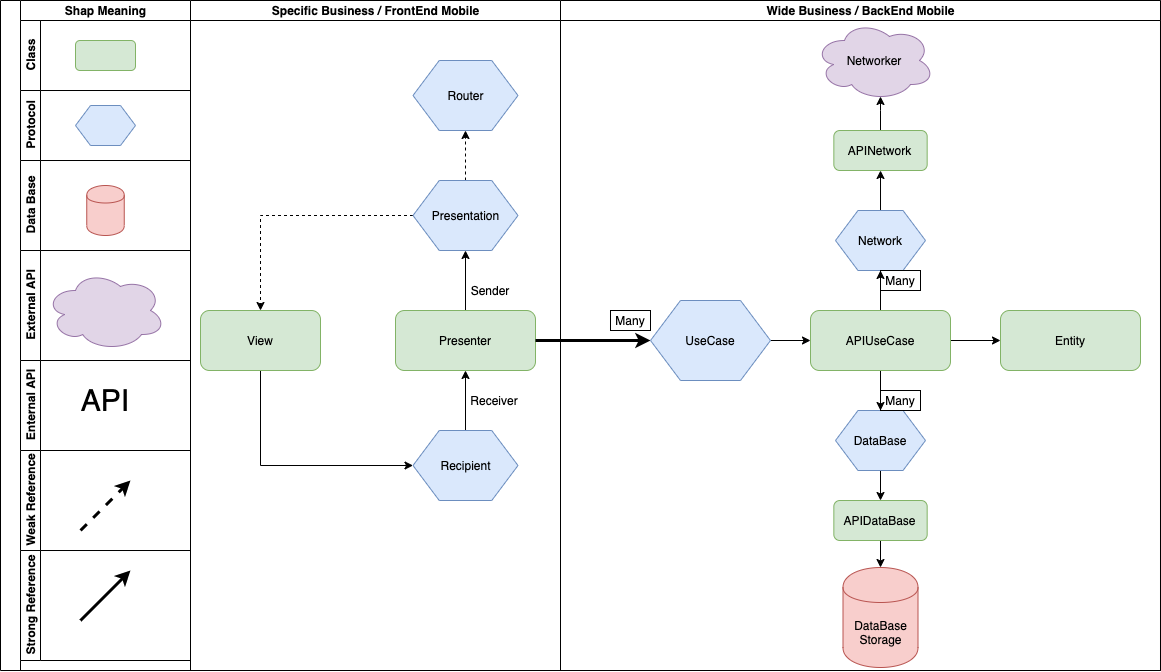

The diagram above was exported from draw.io. Its source (the exported page's mxGraphModel, read from the mxfile embedded in the PNG):
<mxGraphModel dx="1580" dy="1067" grid="1" gridSize="10" guides="1" tooltips="1" connect="1" arrows="1" fold="1" page="1" pageScale="1" pageWidth="2336" pageHeight="1654" math="0" shadow="0">
  <root>
    <mxCell id="0" />
    <mxCell id="1" parent="0" />
    <mxCell id="SdicmU1fGjjkzwCX_K4L-47" value="" style="swimlane;html=1;childLayout=stackLayout;resizeParent=1;resizeParentMax=0;startSize=20;horizontal=0;horizontalStack=1;" vertex="1" parent="1">
      <mxGeometry x="1150" y="160" width="1160" height="670" as="geometry">
        <mxRectangle x="1150" y="150" width="50" height="40" as="alternateBounds" />
      </mxGeometry>
    </mxCell>
    <mxCell id="SdicmU1fGjjkzwCX_K4L-73" value="Shap Meaning" style="swimlane;html=1;childLayout=stackLayout;resizeParent=1;resizeParentMax=0;horizontal=1;startSize=20;horizontalStack=0;" vertex="1" parent="SdicmU1fGjjkzwCX_K4L-47">
      <mxGeometry x="20" width="170" height="670" as="geometry" />
    </mxCell>
    <mxCell id="SdicmU1fGjjkzwCX_K4L-74" value="Class" style="swimlane;html=1;startSize=20;horizontal=0;" vertex="1" parent="SdicmU1fGjjkzwCX_K4L-73">
      <mxGeometry y="20" width="170" height="70" as="geometry" />
    </mxCell>
    <mxCell id="SdicmU1fGjjkzwCX_K4L-78" value="" style="rounded=1;whiteSpace=wrap;html=1;fillColor=#d5e8d4;strokeColor=#82b366;" vertex="1" parent="SdicmU1fGjjkzwCX_K4L-74">
      <mxGeometry x="55" y="20" width="60" height="30" as="geometry" />
    </mxCell>
    <mxCell id="SdicmU1fGjjkzwCX_K4L-75" value="Protocol" style="swimlane;html=1;startSize=20;horizontal=0;" vertex="1" parent="SdicmU1fGjjkzwCX_K4L-73">
      <mxGeometry y="90" width="170" height="70" as="geometry" />
    </mxCell>
    <mxCell id="SdicmU1fGjjkzwCX_K4L-79" value="" style="shape=hexagon;perimeter=hexagonPerimeter2;whiteSpace=wrap;html=1;fillColor=#dae8fc;strokeColor=#6c8ebf;" vertex="1" parent="SdicmU1fGjjkzwCX_K4L-75">
      <mxGeometry x="55" y="15" width="60" height="40" as="geometry" />
    </mxCell>
    <mxCell id="SdicmU1fGjjkzwCX_K4L-76" value="Data Base" style="swimlane;html=1;startSize=20;horizontal=0;" vertex="1" parent="SdicmU1fGjjkzwCX_K4L-73">
      <mxGeometry y="160" width="170" height="90" as="geometry" />
    </mxCell>
    <mxCell id="SdicmU1fGjjkzwCX_K4L-81" value="" style="shape=cylinder;whiteSpace=wrap;html=1;boundedLbl=1;backgroundOutline=1;fillColor=#f8cecc;strokeColor=#b85450;" vertex="1" parent="SdicmU1fGjjkzwCX_K4L-76">
      <mxGeometry x="66.25" y="25" width="37.5" height="50" as="geometry" />
    </mxCell>
    <mxCell id="SdicmU1fGjjkzwCX_K4L-106" value="External API" style="swimlane;html=1;startSize=20;horizontal=0;" vertex="1" parent="SdicmU1fGjjkzwCX_K4L-73">
      <mxGeometry y="250" width="170" height="110" as="geometry" />
    </mxCell>
    <mxCell id="SdicmU1fGjjkzwCX_K4L-109" value="" style="ellipse;shape=cloud;whiteSpace=wrap;html=1;strokeColor=#9673a6;fillColor=#e1d5e7;" vertex="1" parent="SdicmU1fGjjkzwCX_K4L-106">
      <mxGeometry x="25" y="20" width="120" height="80" as="geometry" />
    </mxCell>
    <mxCell id="SdicmU1fGjjkzwCX_K4L-108" value="&lt;span style=&quot;color: rgba(0 , 0 , 0 , 0) ; font-family: monospace ; font-size: 0px&quot;&gt;%3CmxGraphModel%3E%3Croot%3E%3CmxCell%20id%3D%220%22%2F%3E%3CmxCell%20id%3D%221%22%20parent%3D%220%22%2F%3E%3CmxCell%20id%3D%222%22%20value%3D%22%26lt%3Bspan%26gt%3BAPINetwork%26lt%3B%2Fspan%26gt%3B%22%20style%3D%22ellipse%3Bshape%3Dcloud%3BwhiteSpace%3Dwrap%3Bhtml%3D1%3BstrokeColor%3D%239673a6%3BfillColor%3D%23e1d5e7%3B%22%20vertex%3D%221%22%20parent%3D%221%22%3E%3CmxGeometry%20x%3D%221964%22%20y%3D%22230%22%20width%3D%22120%22%20height%3D%2280%22%20as%3D%22geometry%22%2F%3E%3C%2FmxCell%3E%3C%2Froot%3E%3C%2FmxGraphModel%3E&lt;/span&gt;" style="text;html=1;align=center;verticalAlign=middle;resizable=0;points=[];autosize=1;" vertex="1" parent="SdicmU1fGjjkzwCX_K4L-106">
      <mxGeometry x="106" y="71" width="20" height="20" as="geometry" />
    </mxCell>
    <mxCell id="SdicmU1fGjjkzwCX_K4L-112" value="Enternal API" style="swimlane;html=1;startSize=20;horizontal=0;" vertex="1" parent="SdicmU1fGjjkzwCX_K4L-73">
      <mxGeometry y="360" width="170" height="90" as="geometry" />
    </mxCell>
    <mxCell id="SdicmU1fGjjkzwCX_K4L-116" value="&lt;font style=&quot;font-size: 30px&quot;&gt;API&lt;/font&gt;" style="text;html=1;strokeColor=none;fillColor=none;align=center;verticalAlign=middle;whiteSpace=wrap;rounded=0;" vertex="1" parent="SdicmU1fGjjkzwCX_K4L-112">
      <mxGeometry x="65" y="30" width="40" height="20" as="geometry" />
    </mxCell>
    <mxCell id="SdicmU1fGjjkzwCX_K4L-114" value="&lt;span style=&quot;color: rgba(0 , 0 , 0 , 0) ; font-family: monospace ; font-size: 0px&quot;&gt;%3CmxGraphModel%3E%3Croot%3E%3CmxCell%20id%3D%220%22%2F%3E%3CmxCell%20id%3D%221%22%20parent%3D%220%22%2F%3E%3CmxCell%20id%3D%222%22%20value%3D%22%26lt%3Bspan%26gt%3BAPINetwork%26lt%3B%2Fspan%26gt%3B%22%20style%3D%22ellipse%3Bshape%3Dcloud%3BwhiteSpace%3Dwrap%3Bhtml%3D1%3BstrokeColor%3D%239673a6%3BfillColor%3D%23e1d5e7%3B%22%20vertex%3D%221%22%20parent%3D%221%22%3E%3CmxGeometry%20x%3D%221964%22%20y%3D%22230%22%20width%3D%22120%22%20height%3D%2280%22%20as%3D%22geometry%22%2F%3E%3C%2FmxCell%3E%3C%2Froot%3E%3C%2FmxGraphModel%3E&lt;/span&gt;" style="text;html=1;align=center;verticalAlign=middle;resizable=0;points=[];autosize=1;" vertex="1" parent="SdicmU1fGjjkzwCX_K4L-112">
      <mxGeometry x="106" y="71" width="20" height="20" as="geometry" />
    </mxCell>
    <mxCell id="SdicmU1fGjjkzwCX_K4L-92" value="Weak&amp;nbsp;Reference" style="swimlane;html=1;startSize=20;horizontal=0;" vertex="1" parent="SdicmU1fGjjkzwCX_K4L-73">
      <mxGeometry y="450" width="170" height="100" as="geometry" />
    </mxCell>
    <mxCell id="SdicmU1fGjjkzwCX_K4L-100" value="" style="endArrow=classic;html=1;strokeWidth=3;dashed=1;" edge="1" parent="SdicmU1fGjjkzwCX_K4L-92">
      <mxGeometry width="50" height="50" relative="1" as="geometry">
        <mxPoint x="60" y="80" as="sourcePoint" />
        <mxPoint x="110" y="30" as="targetPoint" />
      </mxGeometry>
    </mxCell>
    <mxCell id="SdicmU1fGjjkzwCX_K4L-98" value="Strong Reference" style="swimlane;html=1;startSize=20;horizontal=0;" vertex="1" parent="SdicmU1fGjjkzwCX_K4L-73">
      <mxGeometry y="550" width="170" height="110" as="geometry" />
    </mxCell>
    <mxCell id="SdicmU1fGjjkzwCX_K4L-99" value="" style="endArrow=classic;html=1;strokeWidth=3;" edge="1" parent="SdicmU1fGjjkzwCX_K4L-98">
      <mxGeometry width="50" height="50" relative="1" as="geometry">
        <mxPoint x="60" y="70" as="sourcePoint" />
        <mxPoint x="110" y="20" as="targetPoint" />
      </mxGeometry>
    </mxCell>
    <mxCell id="SdicmU1fGjjkzwCX_K4L-48" value="Specific Business / FrontEnd Mobile" style="swimlane;html=1;startSize=20;" vertex="1" parent="SdicmU1fGjjkzwCX_K4L-47">
      <mxGeometry x="190" width="370" height="670" as="geometry" />
    </mxCell>
    <mxCell id="SdicmU1fGjjkzwCX_K4L-46" style="edgeStyle=orthogonalEdgeStyle;rounded=0;orthogonalLoop=1;jettySize=auto;html=1;entryX=0;entryY=0.5;entryDx=0;entryDy=0;" edge="1" parent="SdicmU1fGjjkzwCX_K4L-48" source="SdicmU1fGjjkzwCX_K4L-2" target="SdicmU1fGjjkzwCX_K4L-5">
      <mxGeometry relative="1" as="geometry">
        <Array as="points">
          <mxPoint x="70" y="465" />
        </Array>
      </mxGeometry>
    </mxCell>
    <mxCell id="SdicmU1fGjjkzwCX_K4L-2" value="View" style="rounded=1;whiteSpace=wrap;html=1;fillColor=#d5e8d4;strokeColor=#82b366;" vertex="1" parent="SdicmU1fGjjkzwCX_K4L-48">
      <mxGeometry x="10" y="310" width="120" height="60" as="geometry" />
    </mxCell>
    <mxCell id="SdicmU1fGjjkzwCX_K4L-15" style="edgeStyle=orthogonalEdgeStyle;rounded=0;orthogonalLoop=1;jettySize=auto;html=1;entryX=0.5;entryY=1;entryDx=0;entryDy=0;" edge="1" parent="SdicmU1fGjjkzwCX_K4L-48" source="SdicmU1fGjjkzwCX_K4L-3" target="SdicmU1fGjjkzwCX_K4L-7">
      <mxGeometry relative="1" as="geometry" />
    </mxCell>
    <mxCell id="SdicmU1fGjjkzwCX_K4L-3" value="Presenter" style="rounded=1;whiteSpace=wrap;html=1;fillColor=#d5e8d4;strokeColor=#82b366;" vertex="1" parent="SdicmU1fGjjkzwCX_K4L-48">
      <mxGeometry x="205" y="310" width="140" height="60" as="geometry" />
    </mxCell>
    <mxCell id="SdicmU1fGjjkzwCX_K4L-22" style="edgeStyle=orthogonalEdgeStyle;rounded=0;orthogonalLoop=1;jettySize=auto;html=1;entryX=0.5;entryY=1;entryDx=0;entryDy=0;" edge="1" parent="SdicmU1fGjjkzwCX_K4L-48" source="SdicmU1fGjjkzwCX_K4L-5" target="SdicmU1fGjjkzwCX_K4L-3">
      <mxGeometry relative="1" as="geometry" />
    </mxCell>
    <mxCell id="SdicmU1fGjjkzwCX_K4L-5" value="&lt;span&gt;Recipient&lt;/span&gt;" style="shape=hexagon;perimeter=hexagonPerimeter2;whiteSpace=wrap;html=1;fillColor=#dae8fc;strokeColor=#6c8ebf;" vertex="1" parent="SdicmU1fGjjkzwCX_K4L-48">
      <mxGeometry x="222.5" y="430" width="105" height="70" as="geometry" />
    </mxCell>
    <mxCell id="SdicmU1fGjjkzwCX_K4L-9" style="edgeStyle=orthogonalEdgeStyle;rounded=0;orthogonalLoop=1;jettySize=auto;html=1;entryX=0.5;entryY=1;entryDx=0;entryDy=0;dashed=1;" edge="1" parent="SdicmU1fGjjkzwCX_K4L-48" source="SdicmU1fGjjkzwCX_K4L-7" target="SdicmU1fGjjkzwCX_K4L-6">
      <mxGeometry relative="1" as="geometry" />
    </mxCell>
    <mxCell id="SdicmU1fGjjkzwCX_K4L-19" style="edgeStyle=orthogonalEdgeStyle;rounded=0;orthogonalLoop=1;jettySize=auto;html=1;entryX=0.5;entryY=0;entryDx=0;entryDy=0;dashed=1;" edge="1" parent="SdicmU1fGjjkzwCX_K4L-48" source="SdicmU1fGjjkzwCX_K4L-7" target="SdicmU1fGjjkzwCX_K4L-2">
      <mxGeometry relative="1" as="geometry" />
    </mxCell>
    <mxCell id="SdicmU1fGjjkzwCX_K4L-8" style="edgeStyle=orthogonalEdgeStyle;rounded=0;orthogonalLoop=1;jettySize=auto;html=1;exitX=0.5;exitY=1;exitDx=0;exitDy=0;" edge="1" parent="SdicmU1fGjjkzwCX_K4L-48" source="SdicmU1fGjjkzwCX_K4L-7" target="SdicmU1fGjjkzwCX_K4L-7">
      <mxGeometry relative="1" as="geometry" />
    </mxCell>
    <mxCell id="SdicmU1fGjjkzwCX_K4L-7" value="&lt;span&gt;Presentation&lt;/span&gt;" style="shape=hexagon;perimeter=hexagonPerimeter2;whiteSpace=wrap;html=1;fillColor=#dae8fc;strokeColor=#6c8ebf;" vertex="1" parent="SdicmU1fGjjkzwCX_K4L-48">
      <mxGeometry x="222.5" y="180" width="105" height="70" as="geometry" />
    </mxCell>
    <mxCell id="SdicmU1fGjjkzwCX_K4L-6" value="Router" style="shape=hexagon;perimeter=hexagonPerimeter2;whiteSpace=wrap;html=1;fillColor=#dae8fc;strokeColor=#6c8ebf;" vertex="1" parent="SdicmU1fGjjkzwCX_K4L-48">
      <mxGeometry x="222.5" y="60" width="105" height="70" as="geometry" />
    </mxCell>
    <mxCell id="SdicmU1fGjjkzwCX_K4L-27" value="Sender" style="text;html=1;strokeColor=none;fillColor=none;align=center;verticalAlign=middle;whiteSpace=wrap;rounded=0;" vertex="1" parent="SdicmU1fGjjkzwCX_K4L-48">
      <mxGeometry x="280" y="280" width="40" height="20" as="geometry" />
    </mxCell>
    <mxCell id="SdicmU1fGjjkzwCX_K4L-26" value="Receiver" style="text;html=1;strokeColor=none;fillColor=none;align=center;verticalAlign=middle;whiteSpace=wrap;rounded=0;" vertex="1" parent="SdicmU1fGjjkzwCX_K4L-48">
      <mxGeometry x="284" y="390" width="40" height="20" as="geometry" />
    </mxCell>
    <mxCell id="SdicmU1fGjjkzwCX_K4L-71" style="edgeStyle=orthogonalEdgeStyle;rounded=0;orthogonalLoop=1;jettySize=auto;html=1;entryX=0;entryY=0.5;entryDx=0;entryDy=0;strokeWidth=3;" edge="1" parent="SdicmU1fGjjkzwCX_K4L-47" source="SdicmU1fGjjkzwCX_K4L-3" target="SdicmU1fGjjkzwCX_K4L-23">
      <mxGeometry relative="1" as="geometry" />
    </mxCell>
    <mxCell id="SdicmU1fGjjkzwCX_K4L-50" value="Wide Business / BackEnd Mobile" style="swimlane;html=1;startSize=20;" vertex="1" parent="SdicmU1fGjjkzwCX_K4L-47">
      <mxGeometry x="560" width="600" height="670" as="geometry">
        <mxRectangle x="140" width="30" height="660" as="alternateBounds" />
      </mxGeometry>
    </mxCell>
    <mxCell id="SdicmU1fGjjkzwCX_K4L-25" style="edgeStyle=orthogonalEdgeStyle;rounded=0;orthogonalLoop=1;jettySize=auto;html=1;entryX=0;entryY=0.5;entryDx=0;entryDy=0;" edge="1" parent="SdicmU1fGjjkzwCX_K4L-50" source="SdicmU1fGjjkzwCX_K4L-23" target="SdicmU1fGjjkzwCX_K4L-24">
      <mxGeometry relative="1" as="geometry" />
    </mxCell>
    <mxCell id="SdicmU1fGjjkzwCX_K4L-29" value="" style="edgeStyle=orthogonalEdgeStyle;rounded=0;orthogonalLoop=1;jettySize=auto;html=1;" edge="1" parent="SdicmU1fGjjkzwCX_K4L-50" source="SdicmU1fGjjkzwCX_K4L-24" target="SdicmU1fGjjkzwCX_K4L-28">
      <mxGeometry relative="1" as="geometry" />
    </mxCell>
    <mxCell id="SdicmU1fGjjkzwCX_K4L-42" value="" style="edgeStyle=orthogonalEdgeStyle;rounded=0;orthogonalLoop=1;jettySize=auto;html=1;" edge="1" parent="SdicmU1fGjjkzwCX_K4L-50" source="SdicmU1fGjjkzwCX_K4L-24" target="SdicmU1fGjjkzwCX_K4L-38">
      <mxGeometry relative="1" as="geometry" />
    </mxCell>
    <mxCell id="SdicmU1fGjjkzwCX_K4L-43" value="" style="edgeStyle=orthogonalEdgeStyle;rounded=0;orthogonalLoop=1;jettySize=auto;html=1;" edge="1" parent="SdicmU1fGjjkzwCX_K4L-50" source="SdicmU1fGjjkzwCX_K4L-24" target="SdicmU1fGjjkzwCX_K4L-39">
      <mxGeometry relative="1" as="geometry" />
    </mxCell>
    <mxCell id="SdicmU1fGjjkzwCX_K4L-72" value="Many" style="text;html=1;strokeColor=#000000;fillColor=none;align=center;verticalAlign=middle;whiteSpace=wrap;rounded=0;" vertex="1" parent="SdicmU1fGjjkzwCX_K4L-50">
      <mxGeometry x="50" y="310" width="40" height="20" as="geometry" />
    </mxCell>
    <mxCell id="SdicmU1fGjjkzwCX_K4L-23" value="UseCase" style="shape=hexagon;perimeter=hexagonPerimeter2;whiteSpace=wrap;html=1;fillColor=#dae8fc;strokeColor=#6c8ebf;" vertex="1" parent="SdicmU1fGjjkzwCX_K4L-50">
      <mxGeometry x="90" y="300" width="120" height="80" as="geometry" />
    </mxCell>
    <mxCell id="SdicmU1fGjjkzwCX_K4L-41" value="DataBase&lt;br&gt;Storage" style="shape=cylinder;whiteSpace=wrap;html=1;boundedLbl=1;backgroundOutline=1;fillColor=#f8cecc;strokeColor=#b85450;" vertex="1" parent="SdicmU1fGjjkzwCX_K4L-50">
      <mxGeometry x="282.5" y="567" width="75" height="100" as="geometry" />
    </mxCell>
    <mxCell id="SdicmU1fGjjkzwCX_K4L-101" value="Networker" style="ellipse;shape=cloud;whiteSpace=wrap;html=1;strokeColor=#9673a6;fillColor=#e1d5e7;" vertex="1" parent="SdicmU1fGjjkzwCX_K4L-50">
      <mxGeometry x="254" y="20" width="120" height="80" as="geometry" />
    </mxCell>
    <mxCell id="SdicmU1fGjjkzwCX_K4L-158" style="edgeStyle=orthogonalEdgeStyle;rounded=0;orthogonalLoop=1;jettySize=auto;html=1;entryX=0.5;entryY=0;entryDx=0;entryDy=0;strokeWidth=1;" edge="1" parent="SdicmU1fGjjkzwCX_K4L-50" source="SdicmU1fGjjkzwCX_K4L-38" target="SdicmU1fGjjkzwCX_K4L-152">
      <mxGeometry relative="1" as="geometry" />
    </mxCell>
    <mxCell id="SdicmU1fGjjkzwCX_K4L-38" value="DataBase" style="shape=hexagon;perimeter=hexagonPerimeter2;whiteSpace=wrap;html=1;fillColor=#dae8fc;strokeColor=#6c8ebf;" vertex="1" parent="SdicmU1fGjjkzwCX_K4L-50">
      <mxGeometry x="275" y="410" width="90" height="60" as="geometry" />
    </mxCell>
    <mxCell id="SdicmU1fGjjkzwCX_K4L-153" style="edgeStyle=orthogonalEdgeStyle;rounded=0;orthogonalLoop=1;jettySize=auto;html=1;entryX=0.5;entryY=1;entryDx=0;entryDy=0;strokeWidth=1;" edge="1" parent="SdicmU1fGjjkzwCX_K4L-50" source="SdicmU1fGjjkzwCX_K4L-39" target="SdicmU1fGjjkzwCX_K4L-134">
      <mxGeometry relative="1" as="geometry" />
    </mxCell>
    <mxCell id="SdicmU1fGjjkzwCX_K4L-39" value="Network" style="shape=hexagon;perimeter=hexagonPerimeter2;whiteSpace=wrap;html=1;fillColor=#dae8fc;strokeColor=#6c8ebf;" vertex="1" parent="SdicmU1fGjjkzwCX_K4L-50">
      <mxGeometry x="275" y="210" width="90" height="60" as="geometry" />
    </mxCell>
    <mxCell id="SdicmU1fGjjkzwCX_K4L-159" style="edgeStyle=orthogonalEdgeStyle;rounded=0;orthogonalLoop=1;jettySize=auto;html=1;entryX=0.5;entryY=0;entryDx=0;entryDy=0;strokeWidth=1;" edge="1" parent="SdicmU1fGjjkzwCX_K4L-50" source="SdicmU1fGjjkzwCX_K4L-152" target="SdicmU1fGjjkzwCX_K4L-41">
      <mxGeometry relative="1" as="geometry" />
    </mxCell>
    <mxCell id="SdicmU1fGjjkzwCX_K4L-152" value="APIDataBase" style="rounded=1;whiteSpace=wrap;html=1;fillColor=#d5e8d4;strokeColor=#82b366;" vertex="1" parent="SdicmU1fGjjkzwCX_K4L-50">
      <mxGeometry x="273.34000000000003" y="500" width="93.33" height="40" as="geometry" />
    </mxCell>
    <mxCell id="SdicmU1fGjjkzwCX_K4L-102" value="Many" style="text;html=1;strokeColor=#000000;fillColor=none;align=center;verticalAlign=middle;whiteSpace=wrap;rounded=0;" vertex="1" parent="SdicmU1fGjjkzwCX_K4L-50">
      <mxGeometry x="320" y="390" width="40" height="20" as="geometry" />
    </mxCell>
    <mxCell id="SdicmU1fGjjkzwCX_K4L-103" value="Many" style="text;html=1;strokeColor=#000000;fillColor=none;align=center;verticalAlign=middle;whiteSpace=wrap;rounded=0;" vertex="1" parent="SdicmU1fGjjkzwCX_K4L-50">
      <mxGeometry x="320" y="270" width="40" height="20" as="geometry" />
    </mxCell>
    <mxCell id="SdicmU1fGjjkzwCX_K4L-155" style="edgeStyle=orthogonalEdgeStyle;rounded=0;orthogonalLoop=1;jettySize=auto;html=1;entryX=0.55;entryY=0.95;entryDx=0;entryDy=0;entryPerimeter=0;strokeWidth=1;" edge="1" parent="SdicmU1fGjjkzwCX_K4L-50" source="SdicmU1fGjjkzwCX_K4L-134" target="SdicmU1fGjjkzwCX_K4L-101">
      <mxGeometry relative="1" as="geometry" />
    </mxCell>
    <mxCell id="SdicmU1fGjjkzwCX_K4L-134" value="APINetwork" style="rounded=1;whiteSpace=wrap;html=1;fillColor=#d5e8d4;strokeColor=#82b366;" vertex="1" parent="SdicmU1fGjjkzwCX_K4L-50">
      <mxGeometry x="273.34" y="130" width="93.33" height="40" as="geometry" />
    </mxCell>
    <mxCell id="SdicmU1fGjjkzwCX_K4L-28" value="Entity" style="rounded=1;whiteSpace=wrap;html=1;fillColor=#d5e8d4;strokeColor=#82b366;" vertex="1" parent="SdicmU1fGjjkzwCX_K4L-50">
      <mxGeometry x="440" y="310" width="140" height="60" as="geometry" />
    </mxCell>
    <mxCell id="SdicmU1fGjjkzwCX_K4L-24" value="APIUseCase" style="rounded=1;whiteSpace=wrap;html=1;fillColor=#d5e8d4;strokeColor=#82b366;" vertex="1" parent="SdicmU1fGjjkzwCX_K4L-50">
      <mxGeometry x="250" y="310" width="140" height="60" as="geometry" />
    </mxCell>
  </root>
</mxGraphModel>